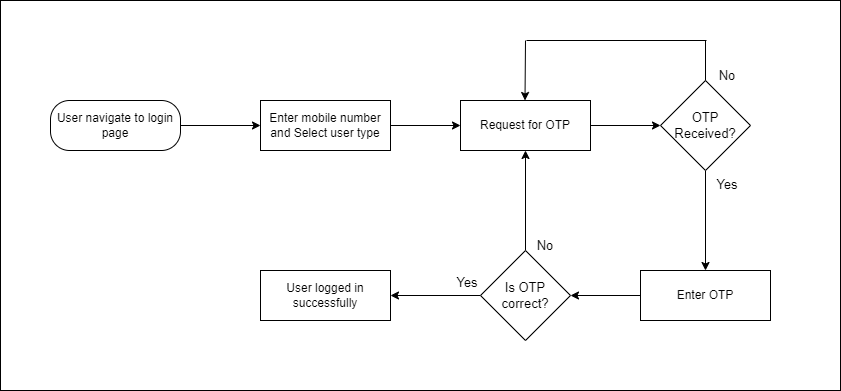

The diagram above was exported from draw.io. Its source (the exported page's mxGraphModel, read from the mxfile embedded in the PNG):
<mxGraphModel dx="1050" dy="1710" grid="1" gridSize="10" guides="1" tooltips="1" connect="1" arrows="1" fold="1" page="1" pageScale="1" pageWidth="827" pageHeight="1169" math="0" shadow="0">
  <root>
    <mxCell id="WIyWlLk6GJQsqaUBKTNV-0" />
    <mxCell id="WIyWlLk6GJQsqaUBKTNV-1" parent="WIyWlLk6GJQsqaUBKTNV-0" />
    <mxCell id="1dA7qow75liEpnwKY3-M-8" value="" style="edgeStyle=orthogonalEdgeStyle;rounded=0;orthogonalLoop=1;jettySize=auto;html=1;fontSize=13;" edge="1" parent="WIyWlLk6GJQsqaUBKTNV-1" source="1dA7qow75liEpnwKY3-M-4" target="1dA7qow75liEpnwKY3-M-5">
      <mxGeometry relative="1" as="geometry" />
    </mxCell>
    <mxCell id="1dA7qow75liEpnwKY3-M-4" value="&lt;font style=&quot;font-size: 12px;&quot;&gt;User navigate to login page&lt;/font&gt;" style="rounded=1;whiteSpace=wrap;html=1;fontSize=11;arcSize=38;" vertex="1" parent="WIyWlLk6GJQsqaUBKTNV-1">
      <mxGeometry x="50" y="80" width="130" height="50" as="geometry" />
    </mxCell>
    <mxCell id="1dA7qow75liEpnwKY3-M-9" value="" style="edgeStyle=orthogonalEdgeStyle;rounded=0;orthogonalLoop=1;jettySize=auto;html=1;fontSize=13;" edge="1" parent="WIyWlLk6GJQsqaUBKTNV-1" source="1dA7qow75liEpnwKY3-M-5" target="1dA7qow75liEpnwKY3-M-6">
      <mxGeometry relative="1" as="geometry" />
    </mxCell>
    <mxCell id="1dA7qow75liEpnwKY3-M-5" value="&lt;font style=&quot;font-size: 12px;&quot;&gt;Enter mobile number and Select user type&lt;/font&gt;" style="rounded=1;whiteSpace=wrap;html=1;fontSize=11;arcSize=0;" vertex="1" parent="WIyWlLk6GJQsqaUBKTNV-1">
      <mxGeometry x="260" y="80" width="130" height="50" as="geometry" />
    </mxCell>
    <mxCell id="1dA7qow75liEpnwKY3-M-10" value="" style="edgeStyle=orthogonalEdgeStyle;rounded=0;orthogonalLoop=1;jettySize=auto;html=1;fontSize=13;" edge="1" parent="WIyWlLk6GJQsqaUBKTNV-1" source="1dA7qow75liEpnwKY3-M-6" target="1dA7qow75liEpnwKY3-M-7">
      <mxGeometry relative="1" as="geometry" />
    </mxCell>
    <mxCell id="1dA7qow75liEpnwKY3-M-6" value="&lt;font style=&quot;font-size: 12px;&quot;&gt;Request for OTP&lt;/font&gt;" style="rounded=1;whiteSpace=wrap;html=1;fontSize=11;arcSize=0;" vertex="1" parent="WIyWlLk6GJQsqaUBKTNV-1">
      <mxGeometry x="460" y="80" width="130" height="50" as="geometry" />
    </mxCell>
    <mxCell id="1dA7qow75liEpnwKY3-M-12" value="" style="edgeStyle=orthogonalEdgeStyle;rounded=0;orthogonalLoop=1;jettySize=auto;html=1;fontSize=13;" edge="1" parent="WIyWlLk6GJQsqaUBKTNV-1" source="1dA7qow75liEpnwKY3-M-7" target="1dA7qow75liEpnwKY3-M-11">
      <mxGeometry relative="1" as="geometry" />
    </mxCell>
    <mxCell id="1dA7qow75liEpnwKY3-M-7" value="&lt;font style=&quot;font-size: 13px;&quot;&gt;OTP Received?&lt;/font&gt;" style="rhombus;whiteSpace=wrap;html=1;fontSize=12;" vertex="1" parent="WIyWlLk6GJQsqaUBKTNV-1">
      <mxGeometry x="660" y="60" width="90" height="90" as="geometry" />
    </mxCell>
    <mxCell id="1dA7qow75liEpnwKY3-M-14" value="" style="edgeStyle=orthogonalEdgeStyle;rounded=0;orthogonalLoop=1;jettySize=auto;html=1;fontSize=13;" edge="1" parent="WIyWlLk6GJQsqaUBKTNV-1" source="1dA7qow75liEpnwKY3-M-11" target="1dA7qow75liEpnwKY3-M-13">
      <mxGeometry relative="1" as="geometry" />
    </mxCell>
    <mxCell id="1dA7qow75liEpnwKY3-M-11" value="&lt;font style=&quot;font-size: 12px;&quot;&gt;Enter OTP&lt;/font&gt;" style="rounded=1;whiteSpace=wrap;html=1;fontSize=11;arcSize=0;" vertex="1" parent="WIyWlLk6GJQsqaUBKTNV-1">
      <mxGeometry x="640" y="250" width="130" height="50" as="geometry" />
    </mxCell>
    <mxCell id="1dA7qow75liEpnwKY3-M-15" value="" style="edgeStyle=orthogonalEdgeStyle;rounded=0;orthogonalLoop=1;jettySize=auto;html=1;fontSize=13;" edge="1" parent="WIyWlLk6GJQsqaUBKTNV-1" source="1dA7qow75liEpnwKY3-M-13" target="1dA7qow75liEpnwKY3-M-6">
      <mxGeometry relative="1" as="geometry" />
    </mxCell>
    <mxCell id="1dA7qow75liEpnwKY3-M-17" value="" style="edgeStyle=orthogonalEdgeStyle;rounded=0;orthogonalLoop=1;jettySize=auto;html=1;fontSize=13;" edge="1" parent="WIyWlLk6GJQsqaUBKTNV-1" source="1dA7qow75liEpnwKY3-M-13" target="1dA7qow75liEpnwKY3-M-16">
      <mxGeometry relative="1" as="geometry" />
    </mxCell>
    <mxCell id="1dA7qow75liEpnwKY3-M-13" value="&lt;span style=&quot;font-size: 13px;&quot;&gt;Is OTP correct?&lt;/span&gt;" style="rhombus;whiteSpace=wrap;html=1;fontSize=12;" vertex="1" parent="WIyWlLk6GJQsqaUBKTNV-1">
      <mxGeometry x="480" y="230" width="90" height="90" as="geometry" />
    </mxCell>
    <mxCell id="1dA7qow75liEpnwKY3-M-16" value="&lt;font style=&quot;font-size: 12px;&quot;&gt;User logged in successfully&lt;/font&gt;" style="rounded=1;whiteSpace=wrap;html=1;fontSize=11;arcSize=0;" vertex="1" parent="WIyWlLk6GJQsqaUBKTNV-1">
      <mxGeometry x="260" y="250" width="130" height="50" as="geometry" />
    </mxCell>
    <mxCell id="1dA7qow75liEpnwKY3-M-18" value="Yes" style="text;html=1;strokeColor=none;fillColor=none;align=center;verticalAlign=middle;whiteSpace=wrap;rounded=0;fontSize=13;" vertex="1" parent="WIyWlLk6GJQsqaUBKTNV-1">
      <mxGeometry x="697" y="149" width="60" height="30" as="geometry" />
    </mxCell>
    <mxCell id="1dA7qow75liEpnwKY3-M-19" value="Yes" style="text;html=1;strokeColor=none;fillColor=none;align=center;verticalAlign=middle;whiteSpace=wrap;rounded=0;fontSize=13;" vertex="1" parent="WIyWlLk6GJQsqaUBKTNV-1">
      <mxGeometry x="437" y="247" width="60" height="30" as="geometry" />
    </mxCell>
    <mxCell id="1dA7qow75liEpnwKY3-M-20" value="No" style="text;html=1;strokeColor=none;fillColor=none;align=center;verticalAlign=middle;whiteSpace=wrap;rounded=0;fontSize=13;" vertex="1" parent="WIyWlLk6GJQsqaUBKTNV-1">
      <mxGeometry x="515" y="210" width="60" height="30" as="geometry" />
    </mxCell>
    <mxCell id="1dA7qow75liEpnwKY3-M-21" value="" style="endArrow=none;html=1;rounded=0;fontSize=13;" edge="1" parent="WIyWlLk6GJQsqaUBKTNV-1">
      <mxGeometry width="50" height="50" relative="1" as="geometry">
        <mxPoint x="705" y="60" as="sourcePoint" />
        <mxPoint x="705" y="20" as="targetPoint" />
      </mxGeometry>
    </mxCell>
    <mxCell id="1dA7qow75liEpnwKY3-M-22" value="" style="endArrow=classic;html=1;rounded=0;fontSize=13;" edge="1" parent="WIyWlLk6GJQsqaUBKTNV-1">
      <mxGeometry width="50" height="50" relative="1" as="geometry">
        <mxPoint x="525" y="20" as="sourcePoint" />
        <mxPoint x="524.5" y="80" as="targetPoint" />
      </mxGeometry>
    </mxCell>
    <mxCell id="1dA7qow75liEpnwKY3-M-25" value="" style="endArrow=none;html=1;rounded=0;fontSize=13;" edge="1" parent="WIyWlLk6GJQsqaUBKTNV-1">
      <mxGeometry width="50" height="50" relative="1" as="geometry">
        <mxPoint x="526" y="20" as="sourcePoint" />
        <mxPoint x="706" y="20" as="targetPoint" />
      </mxGeometry>
    </mxCell>
    <mxCell id="1dA7qow75liEpnwKY3-M-26" value="No" style="text;html=1;strokeColor=none;fillColor=none;align=center;verticalAlign=middle;whiteSpace=wrap;rounded=0;fontSize=13;" vertex="1" parent="WIyWlLk6GJQsqaUBKTNV-1">
      <mxGeometry x="697" y="40" width="60" height="30" as="geometry" />
    </mxCell>
    <mxCell id="1dA7qow75liEpnwKY3-M-28" value="" style="rounded=0;whiteSpace=wrap;html=1;fontSize=13;fillColor=none;" vertex="1" parent="WIyWlLk6GJQsqaUBKTNV-1">
      <mxGeometry y="-20" width="840" height="390" as="geometry" />
    </mxCell>
  </root>
</mxGraphModel>